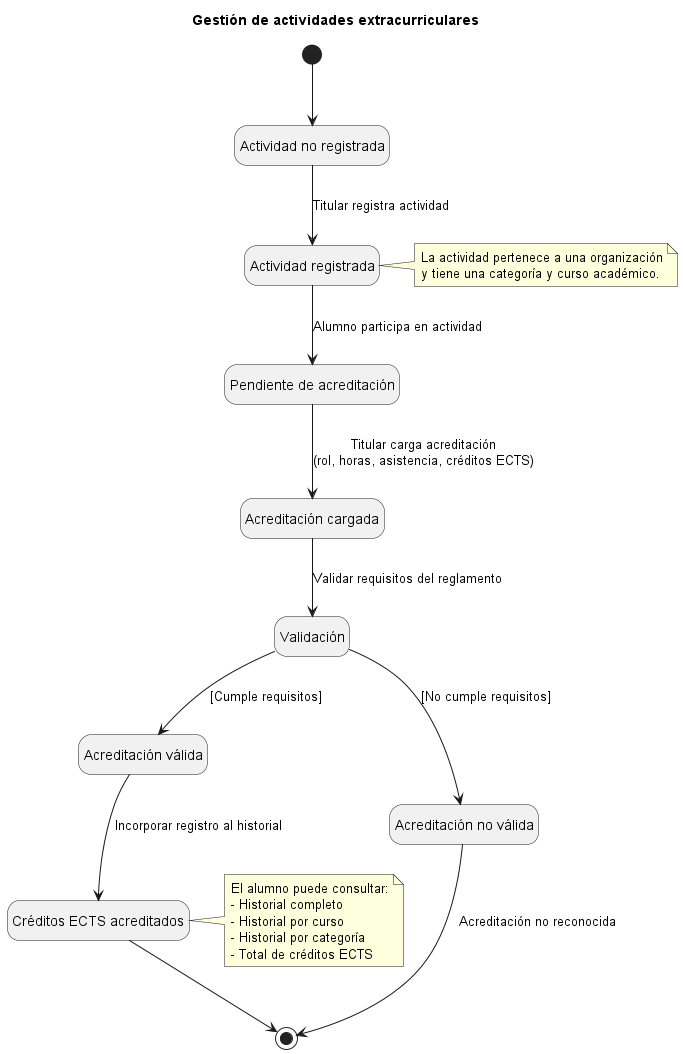

The diagram above was rendered by PlantUML. Its source (embedded in the PNG):
@startuml
title  Gestión de actividades extracurriculares

hide empty description

[*] --> NoRegistrada

state "Actividad no registrada" as NoRegistrada
state "Actividad registrada" as Registrada
state "Pendiente de acreditación" as Pendiente
state "Acreditación cargada" as Cargada
state "Validación" as Validacion
state "Acreditación válida" as Valida
state "Acreditación no válida" as NoValida
state "Créditos ECTS acreditados" as Acreditada

NoRegistrada --> Registrada : Titular registra actividad

Registrada --> Pendiente : Alumno participa en actividad

Pendiente --> Cargada : Titular carga acreditación\n(rol, horas, asistencia, créditos ECTS)

Cargada --> Validacion : Validar requisitos del reglamento

Validacion --> Valida : [Cumple requisitos] \t\t\t

Validacion --> NoValida : [No cumple requisitos]

Valida --> Acreditada : Incorporar registro al historial\t\t\t

NoValida --> [*] : Acreditación no reconocida

Acreditada --> [*]

note right of Registrada
La actividad pertenece a una organización
y tiene una categoría y curso académico.
end note

note right of Acreditada
El alumno puede consultar:
- Historial completo
- Historial por curso
- Historial por categoría
- Total de créditos ECTS
end note

@enduml